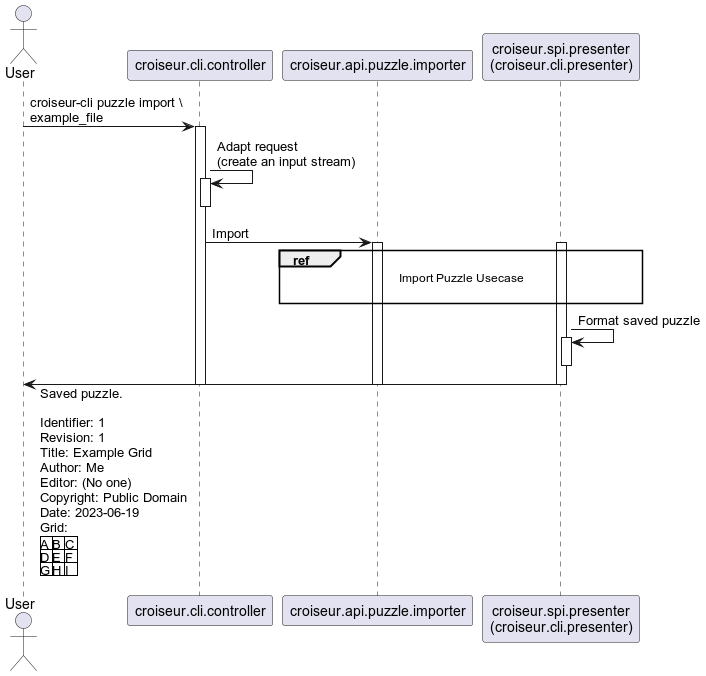

The diagram above was rendered by PlantUML. Its source (embedded in the PNG):
@startuml
skinparam responseMessageBelowArrow true

actor User
participant croiseur.cli.controller
participant croiseur.api.puzzle.importer
participant "croiseur.spi.presenter\n(croiseur.cli.presenter)" as croiseur.spi.presenter

User -> croiseur.cli.controller : croiseur-cli puzzle import \\\nexample_file
activate croiseur.cli.controller
croiseur.cli.controller -> croiseur.cli.controller : Adapt request\n(create an input stream)
activate croiseur.cli.controller
deactivate croiseur.cli.controller
croiseur.cli.controller -> croiseur.api.puzzle.importer : Import

activate croiseur.api.puzzle.importer
activate croiseur.spi.presenter
ref over croiseur.api.puzzle.importer, croiseur.spi.presenter : Import Puzzle Usecase\n
croiseur.spi.presenter -> croiseur.spi.presenter : Format saved puzzle
activate croiseur.spi.presenter
deactivate croiseur.spi.presenter

croiseur.spi.presenter -> User : Saved puzzle.\n\nIdentifier: 1\nRevision: 1\nTitle: Example Grid\nAuthor: Me\nEditor: (No one)\nCopyright: Public Domain\nDate: 2023-06-19\nGrid:\n|A|B|C|\n|D|E|F|\n|G|H|I|

deactivate croiseur.spi.presenter
deactivate croiseur.api.puzzle.importer
deactivate croiseur.cli.controller
@enduml